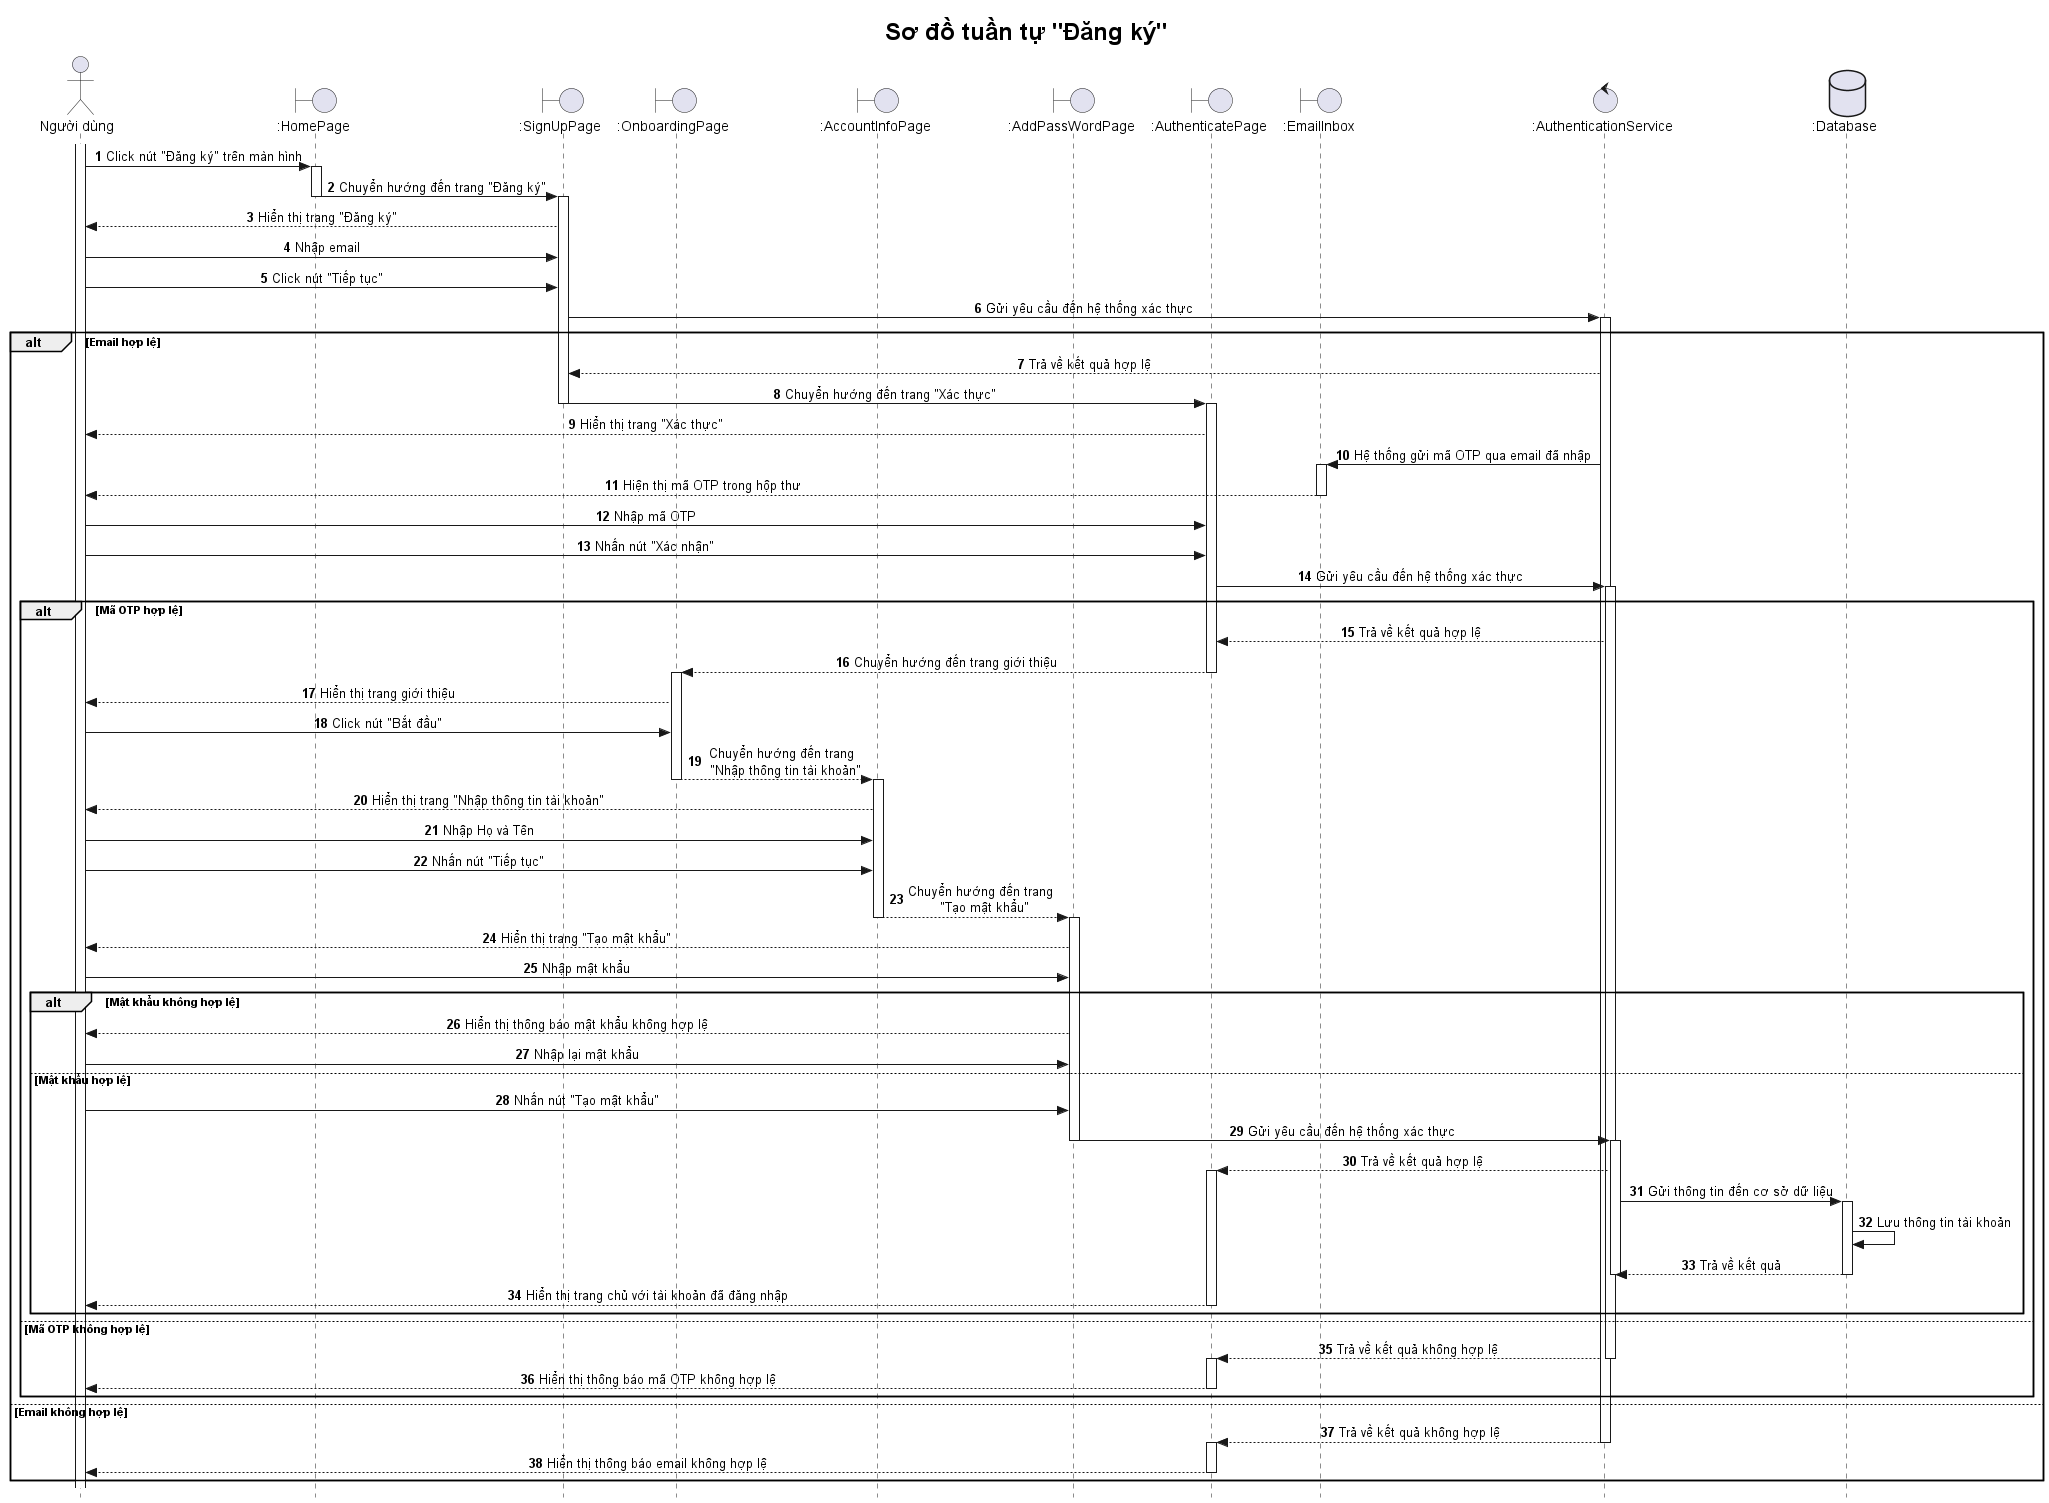

The diagram above was rendered by PlantUML. Its source (embedded in the PNG):
@startuml

title <size: 24> Sơ đồ tuần tự "Đăng ký" </size>

skinparam style strictuml
skinparam SequenceMessageAlignment center

autonumber

actor "Người dùng" as U
boundary ":HomePage" as HP  
boundary ":SignUpPage" as SP  
boundary ":OnboardingPage" as OP
boundary ":AccountInfoPage" as AIP
boundary ":AddPassWordPage" as APP
boundary ":AuthenticatePage" as AP  
boundary ":EmailInbox" as E  
control ":AuthenticationService" as AS
database ":Database" as DB

activate U
U -> HP : Click nút "Đăng ký" trên màn hình
activate HP
HP -> SP: Chuyển hướng đến trang "Đăng ký"
deactivate HP
activate SP
SP --> U : Hiển thị trang "Đăng ký"

U -> SP : Nhập email
U -> SP : Click nút "Tiếp tục"
SP -> AS : Gửi yêu cầu đến hệ thống xác thực
activate AS

' Trường hợp Email hợp lệ
alt Email hợp lệ 
    AS --> SP: Trả về kết quả hợp lệ
    SP -> AP : Chuyển hướng đến trang "Xác thực"
    deactivate SP
    activate AP
    AP --> U : Hiển thị trang "Xác thực"

    AS -> E: Hệ thống gửi mã OTP qua email đã nhập
    activate E 
    E --> U: Hiện thị mã OTP trong hộp thư
    deactivate E
    U -> AP : Nhập mã OTP
    U -> AP : Nhấn nút "Xác nhận"
    AP -> AS : Gửi yêu cầu đến hệ thống xác thực
    activate AS

    ' Trường hợp Mã OTP hợp lệ
    alt Mã OTP hợp lệ
        AS --> AP: Trả về kết quả hợp lệ
        AP --> OP: Chuyển hướng đến trang giới thiệu
        deactivate AP
        activate OP
        OP --> U : Hiển thị trang giới thiệu
        U -> OP : Click nút "Bắt đầu"
        OP --> AIP : Chuyển hướng đến trang \n "Nhập thông tin tài khoản"
        deactivate OP
        activate AIP
        AIP --> U : Hiển thị trang "Nhập thông tin tài khoản"
        U -> AIP : Nhập Họ và Tên
        U -> AIP : Nhấn nút "Tiếp tục"
        AIP --> APP : Chuyển hướng đến trang \n "Tạo mật khẩu"
        deactivate AIP
        activate APP
        APP --> U : Hiển thị trang "Tạo mật khẩu"
        U -> APP : Nhập mật khẩu

        'Check mật khẩu
        alt Mật khẩu không hợp lệ
            APP --> U : Hiển thị thông báo mật khẩu không hợp lệ
            U -> APP : Nhập lại mật khẩu
        else Mật khẩu hợp lệ
            U -> APP : Nhấn nút "Tạo mật khẩu"
            APP -> AS : Gửi yêu cầu đến hệ thống xác thực
            deactivate APP
            activate AS
            AS --> AP: Trả về kết quả hợp lệ
            activate AP
            AS -> DB: Gửi thông tin đến cơ sở dữ liệu
            activate DB
            DB -> DB: Lưu thông tin tài khoản
            DB --> AS: Trả về kết quả
            deactivate DB
            deactivate AS
            AP --> U : Hiển thị trang chủ với tài khoản đã đăng nhập
            deactivate AP
        end 
        
    ' Trường hợp Mã OTP không hợp lệ
    else Mã OTP không hợp lệ
        AS --> AP: Trả về kết quả không hợp lệ
        deactivate AS
        activate AP
        AP --> U : Hiển thị thông báo mã OTP không hợp lệ
        deactivate AP
    end

' Trường hợp Email không hợp lệ
else Email không hợp lệ
    AS --> AP: Trả về kết quả không hợp lệ
    deactivate AS
    activate AP        
    AP --> U : Hiển thị thông báo email không hợp lệ
    deactivate AP
end


@enduml